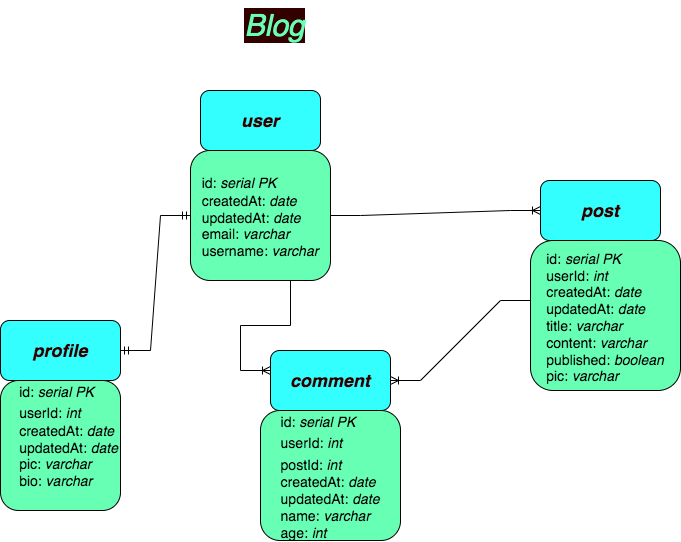

The diagram above was exported from draw.io. Its source (the exported page's mxGraphModel, read from the mxfile embedded in the PNG):
<mxGraphModel dx="1410" dy="661" grid="1" gridSize="10" guides="1" tooltips="1" connect="1" arrows="1" fold="1" page="1" pageScale="1" pageWidth="827" pageHeight="1169" background="#ffffff" math="0" shadow="0">
  <root>
    <mxCell id="0" />
    <mxCell id="1" parent="0" />
    <mxCell id="AoImCDiQ5HeYAjXAqo15-1" value="&lt;font color=&quot;#66ffb3&quot; size=&quot;1&quot; style=&quot;&quot;&gt;&lt;i style=&quot;font-size: 30px; background-color: rgb(51, 0, 0);&quot;&gt;Blog&lt;/i&gt;&lt;/font&gt;" style="text;html=1;align=center;verticalAlign=middle;resizable=0;points=[];autosize=1;strokeColor=none;fillColor=none;" parent="1" vertex="1">
      <mxGeometry x="334" y="20" width="80" height="50" as="geometry" />
    </mxCell>
    <mxCell id="AoImCDiQ5HeYAjXAqo15-2" value="&lt;b&gt;&lt;font color=&quot;#330000&quot;&gt;&lt;i&gt;profile&lt;/i&gt;&lt;/font&gt;&lt;/b&gt;" style="rounded=1;whiteSpace=wrap;html=1;fontSize=18;fillColor=#33FFFF;" parent="1" vertex="1">
      <mxGeometry x="100" y="340" width="120" height="60" as="geometry" />
    </mxCell>
    <mxCell id="AoImCDiQ5HeYAjXAqo15-4" value="&lt;b&gt;&lt;font color=&quot;#330000&quot;&gt;&lt;i&gt;user&lt;/i&gt;&lt;/font&gt;&lt;/b&gt;" style="rounded=1;whiteSpace=wrap;html=1;fontSize=18;fillColor=#33FFFF;" parent="1" vertex="1">
      <mxGeometry x="300" y="110" width="120" height="60" as="geometry" />
    </mxCell>
    <mxCell id="AoImCDiQ5HeYAjXAqo15-12" value="&lt;b&gt;&lt;font color=&quot;#330000&quot;&gt;&lt;i&gt;post&lt;/i&gt;&lt;/font&gt;&lt;/b&gt;" style="rounded=1;whiteSpace=wrap;html=1;fontSize=18;fillColor=#33FFFF;" parent="1" vertex="1">
      <mxGeometry x="640" y="200" width="120" height="60" as="geometry" />
    </mxCell>
    <mxCell id="AoImCDiQ5HeYAjXAqo15-17" value="&lt;b&gt;&lt;font color=&quot;#330000&quot;&gt;&lt;i&gt;comment&lt;/i&gt;&lt;/font&gt;&lt;/b&gt;" style="rounded=1;whiteSpace=wrap;html=1;fontSize=18;fillColor=#33FFFF;" parent="1" vertex="1">
      <mxGeometry x="370" y="370" width="120" height="60" as="geometry" />
    </mxCell>
    <mxCell id="AoImCDiQ5HeYAjXAqo15-18" value="&lt;div style=&quot;text-align: left;&quot;&gt;&lt;span style=&quot;font-size: 14px; background-color: initial;&quot;&gt;id: &lt;i&gt;serial PK&lt;/i&gt;&lt;/span&gt;&lt;/div&gt;&lt;div style=&quot;text-align: left;&quot;&gt;&lt;span style=&quot;font-size: 14px;&quot;&gt;userId: &lt;i&gt;int&lt;/i&gt;&lt;/span&gt;&lt;/div&gt;&lt;font style=&quot;&quot;&gt;&lt;div style=&quot;text-align: left; font-size: 14px;&quot;&gt;&lt;span style=&quot;background-color: initial;&quot;&gt;createdAt: &lt;i&gt;date&lt;/i&gt;&lt;/span&gt;&lt;/div&gt;&lt;div style=&quot;text-align: left; font-size: 14px;&quot;&gt;&lt;span style=&quot;background-color: initial;&quot;&gt;updatedAt: &lt;i&gt;date&lt;/i&gt;&lt;/span&gt;&lt;/div&gt;&lt;div style=&quot;text-align: left; font-size: 14px;&quot;&gt;&lt;span style=&quot;background-color: initial;&quot;&gt;pic: &lt;i&gt;varchar&lt;/i&gt;&lt;/span&gt;&lt;/div&gt;&lt;div style=&quot;text-align: left; font-size: 14px;&quot;&gt;&lt;span style=&quot;background-color: initial;&quot;&gt;bio: &lt;i&gt;varchar&lt;/i&gt;&lt;/span&gt;&lt;/div&gt;&lt;div style=&quot;text-align: left;&quot;&gt;&lt;span style=&quot;font-size: 14px;&quot;&gt;&lt;br&gt;&lt;/span&gt;&lt;/div&gt;&lt;/font&gt;" style="rounded=1;whiteSpace=wrap;html=1;fontSize=18;labelPosition=center;verticalLabelPosition=middle;align=right;verticalAlign=middle;spacing=2;fillColor=#66FFB3;" parent="1" vertex="1">
      <mxGeometry x="100" y="400" width="120" height="130" as="geometry" />
    </mxCell>
    <mxCell id="AoImCDiQ5HeYAjXAqo15-20" value="&lt;div style=&quot;text-align: justify;&quot;&gt;&lt;span style=&quot;font-size: 14px;&quot;&gt;id: &lt;i&gt;serial PK&lt;/i&gt;&lt;/span&gt;&lt;/div&gt;&lt;span style=&quot;color: rgb(0, 0, 0); font-family: Helvetica; font-size: 14px; font-variant-ligatures: normal; font-variant-caps: normal; font-weight: 400; letter-spacing: normal; orphans: 2; text-indent: 0px; text-transform: none; widows: 2; word-spacing: 0px; -webkit-text-stroke-width: 0px; background-color: rgb(248, 249, 250); text-decoration-thickness: initial; text-decoration-style: initial; text-decoration-color: initial; float: none; display: inline !important;&quot;&gt;&lt;div style=&quot;text-align: justify;&quot;&gt;createdAt: &lt;i&gt;date&lt;/i&gt;&lt;/div&gt;&lt;/span&gt;&lt;span style=&quot;color: rgb(0, 0, 0); font-family: Helvetica; font-size: 14px; font-variant-ligatures: normal; font-variant-caps: normal; font-weight: 400; letter-spacing: normal; orphans: 2; text-indent: 0px; text-transform: none; widows: 2; word-spacing: 0px; -webkit-text-stroke-width: 0px; background-color: rgb(248, 249, 250); text-decoration-thickness: initial; text-decoration-style: initial; text-decoration-color: initial; float: none; display: inline !important;&quot;&gt;&lt;div style=&quot;text-align: justify;&quot;&gt;updatedAt: &lt;i&gt;date&lt;/i&gt;&lt;/div&gt;&lt;/span&gt;&lt;span style=&quot;color: rgb(0, 0, 0); font-family: Helvetica; font-size: 14px; font-variant-ligatures: normal; font-variant-caps: normal; font-weight: 400; letter-spacing: normal; orphans: 2; text-indent: 0px; text-transform: none; widows: 2; word-spacing: 0px; -webkit-text-stroke-width: 0px; background-color: rgb(248, 249, 250); text-decoration-thickness: initial; text-decoration-style: initial; text-decoration-color: initial; float: none; display: inline !important;&quot;&gt;&lt;div style=&quot;text-align: justify;&quot;&gt;email: &lt;i&gt;varchar&lt;/i&gt;&lt;/div&gt;&lt;/span&gt;&lt;span style=&quot;font-size: 14px;&quot;&gt;&lt;div style=&quot;text-align: justify;&quot;&gt;&lt;span style=&quot;background-color: initial;&quot;&gt;username: &lt;i&gt;varchar&lt;/i&gt;&lt;/span&gt;&lt;/div&gt;&lt;/span&gt;" style="rounded=1;whiteSpace=wrap;html=1;fontSize=18;align=center;fillColor=#66FFB3;" parent="1" vertex="1">
      <mxGeometry x="290" y="170" width="140" height="130" as="geometry" />
    </mxCell>
    <mxCell id="AoImCDiQ5HeYAjXAqo15-25" value="&lt;div style=&quot;text-align: justify;&quot;&gt;&lt;span style=&quot;font-size: 14px;&quot;&gt;&lt;br&gt;&lt;/span&gt;&lt;/div&gt;&lt;font style=&quot;&quot;&gt;&lt;div style=&quot;font-size: 14px; text-align: justify;&quot;&gt;&lt;span style=&quot;background-color: initial;&quot;&gt;id: &lt;i&gt;serial PK&lt;/i&gt;&lt;/span&gt;&lt;/div&gt;&lt;div style=&quot;font-size: 14px; text-align: justify;&quot;&gt;&lt;span style=&quot;background-color: initial;&quot;&gt;userId: &lt;i&gt;int&lt;/i&gt;&lt;/span&gt;&lt;/div&gt;&lt;div style=&quot;font-size: 14px; text-align: justify;&quot;&gt;&lt;span style=&quot;background-color: initial;&quot;&gt;createdAt: &lt;i&gt;date&lt;/i&gt;&lt;/span&gt;&lt;/div&gt;&lt;div style=&quot;font-size: 14px; text-align: justify;&quot;&gt;&lt;span style=&quot;background-color: initial;&quot;&gt;updatedAt: &lt;i&gt;date&lt;/i&gt;&lt;/span&gt;&lt;/div&gt;&lt;div style=&quot;font-size: 14px; text-align: justify;&quot;&gt;title: &lt;i&gt;varchar&lt;/i&gt;&lt;/div&gt;&lt;div style=&quot;font-size: 14px; text-align: justify;&quot;&gt;&lt;span style=&quot;background-color: initial;&quot;&gt;content: &lt;i&gt;varchar&lt;/i&gt;&lt;/span&gt;&lt;/div&gt;&lt;div style=&quot;font-size: 14px; text-align: justify;&quot;&gt;&lt;span style=&quot;background-color: initial;&quot;&gt;published: &lt;i&gt;boolean&lt;/i&gt;&lt;/span&gt;&lt;/div&gt;&lt;div style=&quot;font-size: 14px; text-align: justify;&quot;&gt;pic: &lt;i&gt;varchar&lt;/i&gt;&lt;/div&gt;&lt;div style=&quot;font-size: 14px; text-align: justify;&quot;&gt;&lt;br&gt;&lt;/div&gt;&lt;/font&gt;" style="rounded=1;whiteSpace=wrap;html=1;fontSize=18;labelPosition=center;verticalLabelPosition=middle;align=center;verticalAlign=middle;spacing=2;fillColor=#66FFB3;" parent="1" vertex="1">
      <mxGeometry x="630" y="260" width="150" height="150" as="geometry" />
    </mxCell>
    <mxCell id="AoImCDiQ5HeYAjXAqo15-26" value="&lt;div style=&quot;text-align: justify;&quot;&gt;&lt;span style=&quot;font-size: 14px; background-color: initial;&quot;&gt;id: &lt;i&gt;serial PK&lt;/i&gt;&lt;/span&gt;&lt;/div&gt;&lt;div style=&quot;text-align: justify;&quot;&gt;&lt;span style=&quot;font-size: 14px;&quot;&gt;userId: &lt;i&gt;int&lt;/i&gt;&lt;/span&gt;&lt;/div&gt;&lt;div style=&quot;text-align: justify;&quot;&gt;&lt;span style=&quot;font-size: 14px;&quot;&gt;postId: &lt;i&gt;int&lt;/i&gt;&lt;/span&gt;&lt;/div&gt;&lt;font style=&quot;font-size: 14px;&quot;&gt;&lt;div style=&quot;text-align: justify;&quot;&gt;&lt;span style=&quot;background-color: initial;&quot;&gt;createdAt: &lt;i&gt;date&lt;/i&gt;&lt;/span&gt;&lt;/div&gt;&lt;div style=&quot;text-align: justify;&quot;&gt;&lt;span style=&quot;background-color: initial;&quot;&gt;updatedAt: &lt;i&gt;date&lt;/i&gt;&lt;/span&gt;&lt;/div&gt;&lt;div style=&quot;text-align: justify;&quot;&gt;&lt;span style=&quot;background-color: initial;&quot;&gt;name: &lt;i&gt;varchar&lt;/i&gt;&lt;/span&gt;&lt;/div&gt;&lt;div style=&quot;text-align: justify;&quot;&gt;&lt;span style=&quot;background-color: initial;&quot;&gt;age: &lt;i&gt;int&lt;/i&gt;&lt;/span&gt;&lt;/div&gt;&lt;/font&gt;" style="rounded=1;whiteSpace=wrap;html=1;fontSize=18;labelPosition=center;verticalLabelPosition=middle;align=center;verticalAlign=middle;spacing=2;fillColor=#66FFB3;" parent="1" vertex="1">
      <mxGeometry x="360" y="430" width="140" height="130" as="geometry" />
    </mxCell>
    <mxCell id="pbVePLZPDHMfVfNjMezP-8" value="" style="edgeStyle=entityRelationEdgeStyle;fontSize=12;html=1;endArrow=ERoneToMany;rounded=0;entryX=0;entryY=0.5;entryDx=0;entryDy=0;" parent="1" source="AoImCDiQ5HeYAjXAqo15-20" target="AoImCDiQ5HeYAjXAqo15-12" edge="1">
      <mxGeometry width="100" height="100" relative="1" as="geometry">
        <mxPoint x="400" y="370" as="sourcePoint" />
        <mxPoint x="500" y="270" as="targetPoint" />
      </mxGeometry>
    </mxCell>
    <mxCell id="pbVePLZPDHMfVfNjMezP-9" value="" style="edgeStyle=entityRelationEdgeStyle;fontSize=12;html=1;endArrow=ERoneToMany;rounded=0;exitX=0.5;exitY=1;exitDx=0;exitDy=0;" parent="1" source="AoImCDiQ5HeYAjXAqo15-20" edge="1">
      <mxGeometry width="100" height="100" relative="1" as="geometry">
        <mxPoint x="390" y="315" as="sourcePoint" />
        <mxPoint x="370" y="390" as="targetPoint" />
      </mxGeometry>
    </mxCell>
    <mxCell id="pbVePLZPDHMfVfNjMezP-10" value="" style="edgeStyle=entityRelationEdgeStyle;fontSize=12;html=1;endArrow=ERmandOne;startArrow=ERmandOne;rounded=0;exitX=1;exitY=0.5;exitDx=0;exitDy=0;entryX=0;entryY=0.5;entryDx=0;entryDy=0;" parent="1" source="AoImCDiQ5HeYAjXAqo15-2" target="AoImCDiQ5HeYAjXAqo15-20" edge="1">
      <mxGeometry width="100" height="100" relative="1" as="geometry">
        <mxPoint x="140" y="320" as="sourcePoint" />
        <mxPoint x="240" y="220" as="targetPoint" />
      </mxGeometry>
    </mxCell>
    <mxCell id="pbVePLZPDHMfVfNjMezP-11" value="" style="edgeStyle=entityRelationEdgeStyle;fontSize=12;html=1;endArrow=ERoneToMany;rounded=0;entryX=1;entryY=0.5;entryDx=0;entryDy=0;exitX=0;exitY=0.4;exitDx=0;exitDy=0;exitPerimeter=0;" parent="1" source="AoImCDiQ5HeYAjXAqo15-25" target="AoImCDiQ5HeYAjXAqo15-17" edge="1">
      <mxGeometry width="100" height="100" relative="1" as="geometry">
        <mxPoint x="550" y="570" as="sourcePoint" />
        <mxPoint x="560" y="390" as="targetPoint" />
      </mxGeometry>
    </mxCell>
  </root>
</mxGraphModel>